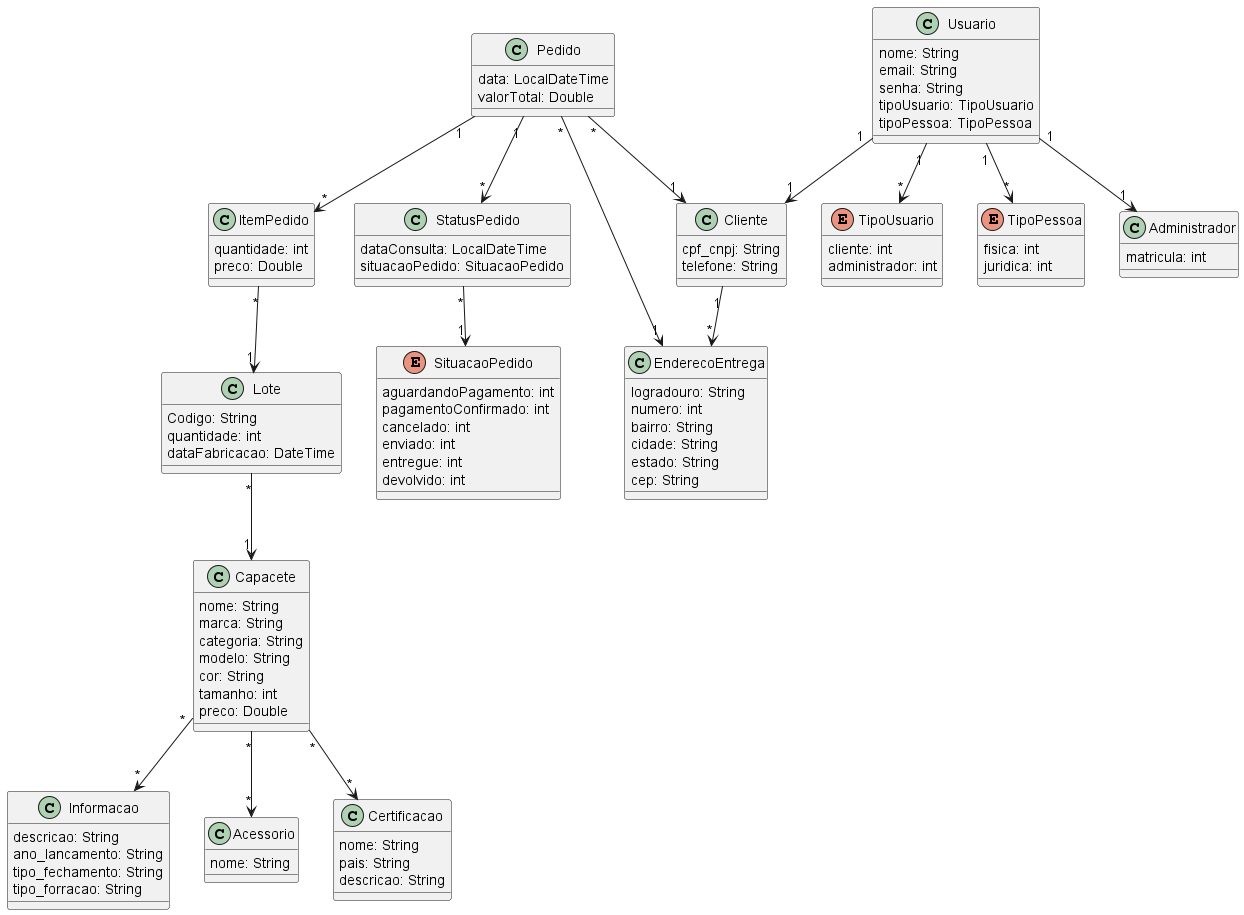

The diagram above was rendered by PlantUML. Its source (embedded in the PNG):
@startuml

class Capacete {
    nome: String
    marca: String
    categoria: String
    modelo: String
    cor: String
    tamanho: int
    preco: Double
}

class Informacao {
    descricao: String
    ano_lancamento: String
    tipo_fechamento: String
    tipo_forracao: String

}

class Acessorio {
    nome: String
}

class Certificacao {
    nome: String
    pais: String
    descricao: String
}


class Usuario {
    nome: String
    email: String
    senha: String
    tipoUsuario: TipoUsuario
    tipoPessoa: TipoPessoa
}

enum TipoUsuario {
    cliente: int
    administrador: int
}

enum TipoPessoa {
    fisica: int
    juridica: int
}

class Administrador {
    matricula: int
}

class Cliente {
    cpf_cnpj: String
    telefone: String
}



class EnderecoEntrega {
    logradouro: String
    numero: int
    bairro: String
    cidade: String
    estado: String
    cep: String
}


class Pedido {
    data: LocalDateTime
    valorTotal: Double
}

class StatusPedido {
    dataConsulta: LocalDateTime
    situacaoPedido: SituacaoPedido
}

enum SituacaoPedido {
    aguardandoPagamento: int
    pagamentoConfirmado: int
    cancelado: int
    enviado: int
    entregue: int
    devolvido: int
}

class ItemPedido {
    quantidade: int
    preco: Double
}

class Lote {
    Codigo: String
    quantidade: int
    dataFabricacao: DateTime
}


'relacionamento

Capacete "*" --> "*"Certificacao
Capacete "*" --> "*" Acessorio
Capacete "*" --> "*" Informacao


Usuario "1" --> "*" TipoUsuario
Usuario "1" --> "*" TipoPessoa
Usuario "1" --> "1" Cliente
Usuario "1" --> "1" Administrador
Cliente "1" --> "*" EnderecoEntrega


Pedido "*" --> "1" Cliente
Pedido "1" --> "*" StatusPedido
Pedido "1" --> "*" ItemPedido
Pedido "*" --> "1" EnderecoEntrega
StatusPedido "*" --> "1" SituacaoPedido
ItemPedido "*" --> "1" Lote

Lote "*" --> "1" Capacete


@enduml